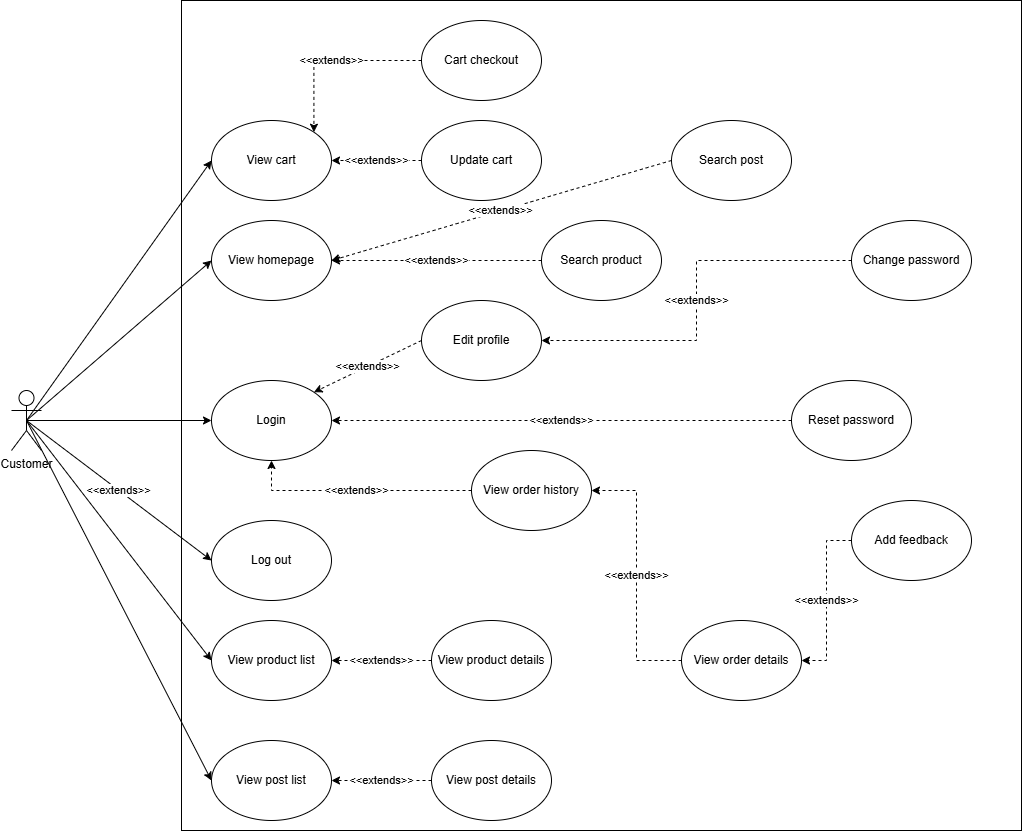

The diagram above was exported from draw.io. Its source (the exported page's mxGraphModel, read from the mxfile embedded in the PNG):
<mxGraphModel dx="1042" dy="582" grid="1" gridSize="10" guides="1" tooltips="1" connect="1" arrows="1" fold="1" page="1" pageScale="1" pageWidth="850" pageHeight="1100" math="0" shadow="0">
  <root>
    <mxCell id="0" />
    <mxCell id="1" parent="0" />
    <mxCell id="yXICTOkf-o44HiF7lm_u-1" value="" style="rounded=0;whiteSpace=wrap;html=1;" vertex="1" parent="1">
      <mxGeometry x="200" y="190" width="840" height="830" as="geometry" />
    </mxCell>
    <mxCell id="yXICTOkf-o44HiF7lm_u-2" style="edgeStyle=none;rounded=0;orthogonalLoop=1;jettySize=auto;html=1;exitX=0.5;exitY=0.5;exitDx=0;exitDy=0;exitPerimeter=0;entryX=0;entryY=0.5;entryDx=0;entryDy=0;" edge="1" parent="1" source="yXICTOkf-o44HiF7lm_u-10" target="yXICTOkf-o44HiF7lm_u-17">
      <mxGeometry relative="1" as="geometry" />
    </mxCell>
    <mxCell id="yXICTOkf-o44HiF7lm_u-3" value="&amp;lt;&amp;lt;extends&amp;gt;&amp;gt;" style="edgeStyle=none;rounded=0;orthogonalLoop=1;jettySize=auto;html=1;exitX=0;exitY=0.5;exitDx=0;exitDy=0;entryX=1;entryY=0;entryDx=0;entryDy=0;dashed=1;" edge="1" parent="1" source="yXICTOkf-o44HiF7lm_u-23" target="yXICTOkf-o44HiF7lm_u-21">
      <mxGeometry relative="1" as="geometry" />
    </mxCell>
    <mxCell id="yXICTOkf-o44HiF7lm_u-4" style="edgeStyle=none;rounded=0;orthogonalLoop=1;jettySize=auto;html=1;exitX=0.5;exitY=0.5;exitDx=0;exitDy=0;exitPerimeter=0;entryX=0;entryY=0.5;entryDx=0;entryDy=0;" edge="1" parent="1" source="yXICTOkf-o44HiF7lm_u-10" target="yXICTOkf-o44HiF7lm_u-21">
      <mxGeometry relative="1" as="geometry" />
    </mxCell>
    <mxCell id="yXICTOkf-o44HiF7lm_u-5" style="edgeStyle=none;rounded=0;orthogonalLoop=1;jettySize=auto;html=1;exitX=0.5;exitY=0.5;exitDx=0;exitDy=0;exitPerimeter=0;entryX=0;entryY=0.5;entryDx=0;entryDy=0;" edge="1" parent="1" source="yXICTOkf-o44HiF7lm_u-10" target="yXICTOkf-o44HiF7lm_u-13">
      <mxGeometry relative="1" as="geometry" />
    </mxCell>
    <mxCell id="yXICTOkf-o44HiF7lm_u-6" style="edgeStyle=none;rounded=0;orthogonalLoop=1;jettySize=auto;html=1;exitX=0.5;exitY=0.5;exitDx=0;exitDy=0;exitPerimeter=0;entryX=0;entryY=0.5;entryDx=0;entryDy=0;" edge="1" parent="1" source="yXICTOkf-o44HiF7lm_u-10" target="yXICTOkf-o44HiF7lm_u-12">
      <mxGeometry relative="1" as="geometry" />
    </mxCell>
    <mxCell id="yXICTOkf-o44HiF7lm_u-7" style="edgeStyle=none;rounded=0;orthogonalLoop=1;jettySize=auto;html=1;exitX=0.5;exitY=0.5;exitDx=0;exitDy=0;exitPerimeter=0;entryX=0;entryY=0.5;entryDx=0;entryDy=0;" edge="1" parent="1" source="yXICTOkf-o44HiF7lm_u-10" target="yXICTOkf-o44HiF7lm_u-15">
      <mxGeometry relative="1" as="geometry" />
    </mxCell>
    <mxCell id="yXICTOkf-o44HiF7lm_u-8" value="&amp;lt;&amp;lt;extends&amp;gt;&amp;gt;" style="edgeStyle=orthogonalEdgeStyle;rounded=0;orthogonalLoop=1;jettySize=auto;html=1;exitX=0;exitY=0.5;exitDx=0;exitDy=0;entryX=0.5;entryY=1;entryDx=0;entryDy=0;dashed=1;" edge="1" parent="1" source="yXICTOkf-o44HiF7lm_u-19" target="yXICTOkf-o44HiF7lm_u-21">
      <mxGeometry relative="1" as="geometry" />
    </mxCell>
    <mxCell id="yXICTOkf-o44HiF7lm_u-9" value="&amp;lt;&amp;lt;extends&amp;gt;&amp;gt;" style="edgeStyle=none;rounded=0;orthogonalLoop=1;jettySize=auto;html=1;exitX=0.5;exitY=0.5;exitDx=0;exitDy=0;entryX=0;entryY=0.5;entryDx=0;entryDy=0;exitPerimeter=0;" edge="1" parent="1" source="yXICTOkf-o44HiF7lm_u-10" target="yXICTOkf-o44HiF7lm_u-34">
      <mxGeometry relative="1" as="geometry" />
    </mxCell>
    <mxCell id="yXICTOkf-o44HiF7lm_u-10" value="Customer" style="shape=umlActor;verticalLabelPosition=bottom;verticalAlign=top;html=1;outlineConnect=0;" vertex="1" parent="1">
      <mxGeometry x="30" y="580" width="30" height="60" as="geometry" />
    </mxCell>
    <mxCell id="yXICTOkf-o44HiF7lm_u-11" value="&amp;lt;&amp;lt;extends&amp;gt;&amp;gt;" style="edgeStyle=none;rounded=0;orthogonalLoop=1;jettySize=auto;html=1;dashed=1;entryX=1;entryY=0.5;entryDx=0;entryDy=0;" edge="1" parent="1" source="yXICTOkf-o44HiF7lm_u-24" target="yXICTOkf-o44HiF7lm_u-12">
      <mxGeometry x="0.0036" relative="1" as="geometry">
        <mxPoint as="offset" />
      </mxGeometry>
    </mxCell>
    <mxCell id="yXICTOkf-o44HiF7lm_u-12" value="View product list" style="ellipse;whiteSpace=wrap;html=1;" vertex="1" parent="1">
      <mxGeometry x="230" y="810" width="120" height="80" as="geometry" />
    </mxCell>
    <mxCell id="yXICTOkf-o44HiF7lm_u-13" value="View homepage" style="ellipse;whiteSpace=wrap;html=1;" vertex="1" parent="1">
      <mxGeometry x="230" y="410" width="120" height="80" as="geometry" />
    </mxCell>
    <mxCell id="yXICTOkf-o44HiF7lm_u-14" value="&amp;lt;&amp;lt;extends&amp;gt;&amp;gt;" style="edgeStyle=none;rounded=0;orthogonalLoop=1;jettySize=auto;html=1;exitX=0;exitY=0.5;exitDx=0;exitDy=0;entryX=1;entryY=0.5;entryDx=0;entryDy=0;dashed=1;" edge="1" parent="1" source="yXICTOkf-o44HiF7lm_u-30" target="yXICTOkf-o44HiF7lm_u-15">
      <mxGeometry relative="1" as="geometry" />
    </mxCell>
    <mxCell id="yXICTOkf-o44HiF7lm_u-15" value="View post list" style="ellipse;whiteSpace=wrap;html=1;" vertex="1" parent="1">
      <mxGeometry x="230" y="930" width="120" height="80" as="geometry" />
    </mxCell>
    <mxCell id="yXICTOkf-o44HiF7lm_u-16" value="&amp;lt;&amp;lt;extends&amp;gt;&amp;gt;" style="edgeStyle=orthogonalEdgeStyle;rounded=0;orthogonalLoop=1;jettySize=auto;html=1;exitX=0;exitY=0.5;exitDx=0;exitDy=0;entryX=1;entryY=0.5;entryDx=0;entryDy=0;dashed=1;" edge="1" parent="1" source="yXICTOkf-o44HiF7lm_u-28" target="yXICTOkf-o44HiF7lm_u-17">
      <mxGeometry relative="1" as="geometry" />
    </mxCell>
    <mxCell id="yXICTOkf-o44HiF7lm_u-17" value="View cart" style="ellipse;whiteSpace=wrap;html=1;" vertex="1" parent="1">
      <mxGeometry x="230" y="310" width="120" height="80" as="geometry" />
    </mxCell>
    <mxCell id="yXICTOkf-o44HiF7lm_u-18" value="&amp;lt;&amp;lt;extends&amp;gt;&amp;gt;" style="edgeStyle=orthogonalEdgeStyle;rounded=0;orthogonalLoop=1;jettySize=auto;html=1;exitX=0;exitY=0.5;exitDx=0;exitDy=0;entryX=1;entryY=0.5;entryDx=0;entryDy=0;dashed=1;" edge="1" parent="1" source="yXICTOkf-o44HiF7lm_u-32" target="yXICTOkf-o44HiF7lm_u-19">
      <mxGeometry relative="1" as="geometry" />
    </mxCell>
    <mxCell id="yXICTOkf-o44HiF7lm_u-19" value="View order history" style="ellipse;whiteSpace=wrap;html=1;" vertex="1" parent="1">
      <mxGeometry x="490" y="640" width="120" height="80" as="geometry" />
    </mxCell>
    <mxCell id="yXICTOkf-o44HiF7lm_u-20" value="&amp;lt;&amp;lt;extends&amp;gt;&amp;gt;" style="rounded=0;orthogonalLoop=1;jettySize=auto;html=1;exitX=0;exitY=0.5;exitDx=0;exitDy=0;entryX=1;entryY=0.5;entryDx=0;entryDy=0;dashed=1;" edge="1" parent="1" source="yXICTOkf-o44HiF7lm_u-26" target="yXICTOkf-o44HiF7lm_u-21">
      <mxGeometry relative="1" as="geometry" />
    </mxCell>
    <mxCell id="yXICTOkf-o44HiF7lm_u-21" value="Login" style="ellipse;whiteSpace=wrap;html=1;" vertex="1" parent="1">
      <mxGeometry x="230" y="570" width="120" height="80" as="geometry" />
    </mxCell>
    <mxCell id="yXICTOkf-o44HiF7lm_u-22" value="&amp;lt;&amp;lt;extends&amp;gt;&amp;gt;" style="edgeStyle=orthogonalEdgeStyle;rounded=0;orthogonalLoop=1;jettySize=auto;html=1;dashed=1;entryX=1;entryY=0.5;entryDx=0;entryDy=0;" edge="1" parent="1" source="yXICTOkf-o44HiF7lm_u-25" target="yXICTOkf-o44HiF7lm_u-23">
      <mxGeometry relative="1" as="geometry" />
    </mxCell>
    <mxCell id="yXICTOkf-o44HiF7lm_u-23" value="Edit profile" style="ellipse;whiteSpace=wrap;html=1;" vertex="1" parent="1">
      <mxGeometry x="440" y="490" width="120" height="80" as="geometry" />
    </mxCell>
    <mxCell id="yXICTOkf-o44HiF7lm_u-24" value="View product details" style="ellipse;whiteSpace=wrap;html=1;" vertex="1" parent="1">
      <mxGeometry x="450" y="810" width="120" height="80" as="geometry" />
    </mxCell>
    <mxCell id="yXICTOkf-o44HiF7lm_u-25" value="Change password" style="ellipse;whiteSpace=wrap;html=1;" vertex="1" parent="1">
      <mxGeometry x="870" y="410" width="120" height="80" as="geometry" />
    </mxCell>
    <mxCell id="yXICTOkf-o44HiF7lm_u-26" value="Reset password" style="ellipse;whiteSpace=wrap;html=1;" vertex="1" parent="1">
      <mxGeometry x="810" y="570" width="120" height="80" as="geometry" />
    </mxCell>
    <mxCell id="yXICTOkf-o44HiF7lm_u-27" value="&amp;lt;&amp;lt;extends&amp;gt;&amp;gt;" style="edgeStyle=orthogonalEdgeStyle;rounded=0;orthogonalLoop=1;jettySize=auto;html=1;exitX=0;exitY=0.5;exitDx=0;exitDy=0;entryX=1;entryY=0;entryDx=0;entryDy=0;dashed=1;" edge="1" parent="1" source="yXICTOkf-o44HiF7lm_u-29" target="yXICTOkf-o44HiF7lm_u-17">
      <mxGeometry relative="1" as="geometry" />
    </mxCell>
    <mxCell id="yXICTOkf-o44HiF7lm_u-28" value="Update cart" style="ellipse;whiteSpace=wrap;html=1;" vertex="1" parent="1">
      <mxGeometry x="440" y="310" width="120" height="80" as="geometry" />
    </mxCell>
    <mxCell id="yXICTOkf-o44HiF7lm_u-29" value="Cart checkout" style="ellipse;whiteSpace=wrap;html=1;" vertex="1" parent="1">
      <mxGeometry x="440" y="210" width="120" height="80" as="geometry" />
    </mxCell>
    <mxCell id="yXICTOkf-o44HiF7lm_u-30" value="View post details" style="ellipse;whiteSpace=wrap;html=1;" vertex="1" parent="1">
      <mxGeometry x="450" y="930" width="120" height="80" as="geometry" />
    </mxCell>
    <mxCell id="yXICTOkf-o44HiF7lm_u-31" value="&amp;lt;&amp;lt;extends&amp;gt;&amp;gt;" style="edgeStyle=orthogonalEdgeStyle;rounded=0;orthogonalLoop=1;jettySize=auto;html=1;exitX=0;exitY=0.5;exitDx=0;exitDy=0;entryX=1;entryY=0.5;entryDx=0;entryDy=0;dashed=1;" edge="1" parent="1" source="yXICTOkf-o44HiF7lm_u-33" target="yXICTOkf-o44HiF7lm_u-32">
      <mxGeometry relative="1" as="geometry" />
    </mxCell>
    <mxCell id="yXICTOkf-o44HiF7lm_u-32" value="View order details" style="ellipse;whiteSpace=wrap;html=1;" vertex="1" parent="1">
      <mxGeometry x="700" y="810" width="120" height="80" as="geometry" />
    </mxCell>
    <mxCell id="yXICTOkf-o44HiF7lm_u-33" value="Add feedback" style="ellipse;whiteSpace=wrap;html=1;" vertex="1" parent="1">
      <mxGeometry x="870" y="690" width="120" height="80" as="geometry" />
    </mxCell>
    <mxCell id="yXICTOkf-o44HiF7lm_u-34" value="Log out" style="ellipse;whiteSpace=wrap;html=1;" vertex="1" parent="1">
      <mxGeometry x="230" y="710" width="120" height="80" as="geometry" />
    </mxCell>
    <mxCell id="yXICTOkf-o44HiF7lm_u-35" value="&amp;lt;&amp;lt;extends&amp;gt;&amp;gt;" style="rounded=0;orthogonalLoop=1;jettySize=auto;html=1;exitX=0;exitY=0.5;exitDx=0;exitDy=0;entryX=1;entryY=0.5;entryDx=0;entryDy=0;dashed=1;" edge="1" parent="1" source="yXICTOkf-o44HiF7lm_u-36" target="yXICTOkf-o44HiF7lm_u-13">
      <mxGeometry x="0.002" relative="1" as="geometry">
        <mxPoint as="offset" />
      </mxGeometry>
    </mxCell>
    <mxCell id="yXICTOkf-o44HiF7lm_u-36" value="Search post" style="ellipse;whiteSpace=wrap;html=1;" vertex="1" parent="1">
      <mxGeometry x="690" y="310" width="120" height="80" as="geometry" />
    </mxCell>
    <mxCell id="yXICTOkf-o44HiF7lm_u-37" value="&amp;lt;&amp;lt;extends&amp;gt;&amp;gt;" style="edgeStyle=none;rounded=0;orthogonalLoop=1;jettySize=auto;html=1;exitX=0;exitY=0.5;exitDx=0;exitDy=0;entryX=1;entryY=0.5;entryDx=0;entryDy=0;dashed=1;" edge="1" parent="1" source="yXICTOkf-o44HiF7lm_u-38" target="yXICTOkf-o44HiF7lm_u-13">
      <mxGeometry relative="1" as="geometry" />
    </mxCell>
    <mxCell id="yXICTOkf-o44HiF7lm_u-38" value="Search product" style="ellipse;whiteSpace=wrap;html=1;" vertex="1" parent="1">
      <mxGeometry x="560" y="410" width="120" height="80" as="geometry" />
    </mxCell>
  </root>
</mxGraphModel>